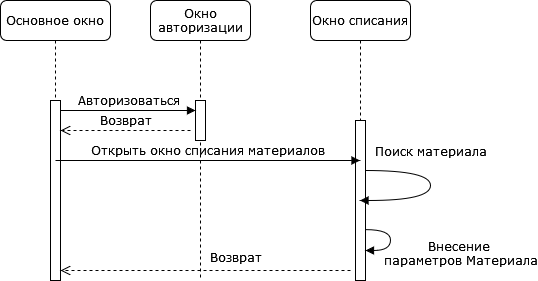

The diagram above was exported from draw.io. Its source (the exported page's mxGraphModel, read from the mxfile embedded in the PNG):
<mxGraphModel dx="791" dy="715" grid="1" gridSize="10" guides="1" tooltips="1" connect="1" arrows="1" fold="1" page="1" pageScale="1" pageWidth="1100" pageHeight="850" background="none" math="0" shadow="0">
  <root>
    <mxCell id="0" />
    <mxCell id="1" parent="0" />
    <mxCell id="7baba1c4bc27f4b0-2" value="Окно авторизации" style="shape=umlLifeline;perimeter=lifelinePerimeter;whiteSpace=wrap;html=1;container=1;collapsible=0;recursiveResize=0;outlineConnect=0;rounded=1;shadow=0;comic=0;labelBackgroundColor=none;strokeWidth=1;fontFamily=Verdana;fontSize=12;align=center;" parent="1" vertex="1">
      <mxGeometry x="240" y="80" width="100" height="280" as="geometry" />
    </mxCell>
    <mxCell id="7baba1c4bc27f4b0-10" value="" style="html=1;points=[];perimeter=orthogonalPerimeter;rounded=0;shadow=0;comic=0;labelBackgroundColor=none;strokeWidth=1;fontFamily=Verdana;fontSize=12;align=center;" parent="7baba1c4bc27f4b0-2" vertex="1">
      <mxGeometry x="45" y="100" width="10" height="40" as="geometry" />
    </mxCell>
    <mxCell id="7baba1c4bc27f4b0-3" value="Окно списания" style="shape=umlLifeline;perimeter=lifelinePerimeter;whiteSpace=wrap;html=1;container=1;collapsible=0;recursiveResize=0;outlineConnect=0;rounded=1;shadow=0;comic=0;labelBackgroundColor=none;strokeWidth=1;fontFamily=Verdana;fontSize=12;align=center;" parent="1" vertex="1">
      <mxGeometry x="400" y="80" width="100" height="280" as="geometry" />
    </mxCell>
    <mxCell id="7baba1c4bc27f4b0-13" value="" style="html=1;points=[];perimeter=orthogonalPerimeter;rounded=0;shadow=0;comic=0;labelBackgroundColor=none;strokeWidth=1;fontFamily=Verdana;fontSize=12;align=center;" parent="7baba1c4bc27f4b0-3" vertex="1">
      <mxGeometry x="45" y="120" width="10" height="160" as="geometry" />
    </mxCell>
    <mxCell id="2jb0UfUXojAi2Yqv621_-11" value="&lt;div&gt;Внесение&amp;nbsp;&lt;/div&gt;&lt;div&gt;параметров Материала&lt;br&gt;&lt;/div&gt;" style="html=1;verticalAlign=bottom;endArrow=block;labelBackgroundColor=none;fontFamily=Verdana;fontSize=12;elbow=vertical;edgeStyle=orthogonalEdgeStyle;curved=1;exitX=0.994;exitY=0.682;exitDx=0;exitDy=0;exitPerimeter=0;" parent="7baba1c4bc27f4b0-3" source="7baba1c4bc27f4b0-13" target="7baba1c4bc27f4b0-13" edge="1">
      <mxGeometry x="0.2954" y="73" relative="1" as="geometry">
        <mxPoint x="64" y="236" as="sourcePoint" />
        <mxPoint x="110" y="260" as="targetPoint" />
        <Array as="points">
          <mxPoint x="80" y="229" />
          <mxPoint x="80" y="250" />
        </Array>
        <mxPoint x="70" y="-53" as="offset" />
      </mxGeometry>
    </mxCell>
    <mxCell id="detiehMoXK-1lKHYphKX-1" value="&lt;div&gt;Поиск материала&lt;br&gt;&lt;/div&gt;" style="html=1;verticalAlign=bottom;endArrow=block;labelBackgroundColor=none;fontFamily=Verdana;fontSize=12;elbow=vertical;edgeStyle=orthogonalEdgeStyle;curved=1;" parent="7baba1c4bc27f4b0-3" source="7baba1c4bc27f4b0-13" target="7baba1c4bc27f4b0-3" edge="1">
      <mxGeometry x="-0.2" y="-10" relative="1" as="geometry">
        <mxPoint x="60" y="170" as="sourcePoint" />
        <mxPoint x="80" y="200" as="targetPoint" />
        <Array as="points">
          <mxPoint x="120" y="170" />
          <mxPoint x="120" y="200" />
        </Array>
        <mxPoint x="10" y="-10" as="offset" />
      </mxGeometry>
    </mxCell>
    <mxCell id="7baba1c4bc27f4b0-8" value="Основное окно " style="shape=umlLifeline;perimeter=lifelinePerimeter;whiteSpace=wrap;html=1;container=1;collapsible=0;recursiveResize=0;outlineConnect=0;rounded=1;shadow=0;comic=0;labelBackgroundColor=none;strokeWidth=1;fontFamily=Verdana;fontSize=12;align=center;" parent="1" vertex="1">
      <mxGeometry x="90" y="80" width="110" height="280" as="geometry" />
    </mxCell>
    <mxCell id="7baba1c4bc27f4b0-9" value="" style="html=1;points=[];perimeter=orthogonalPerimeter;rounded=0;shadow=0;comic=0;labelBackgroundColor=none;strokeWidth=1;fontFamily=Verdana;fontSize=12;align=center;" parent="7baba1c4bc27f4b0-8" vertex="1">
      <mxGeometry x="50" y="100" width="10" height="180" as="geometry" />
    </mxCell>
    <mxCell id="2jb0UfUXojAi2Yqv621_-1" value="&lt;div&gt;Открыть окно списания материалов &lt;/div&gt;" style="html=1;verticalAlign=bottom;endArrow=block;labelBackgroundColor=none;fontFamily=Verdana;fontSize=12;edgeStyle=elbowEdgeStyle;elbow=vertical;" parent="7baba1c4bc27f4b0-8" target="7baba1c4bc27f4b0-3" edge="1">
      <mxGeometry relative="1" as="geometry">
        <mxPoint x="55" y="160" as="sourcePoint" />
        <Array as="points">
          <mxPoint x="60" y="160" />
        </Array>
        <mxPoint x="185" y="160" as="targetPoint" />
      </mxGeometry>
    </mxCell>
    <mxCell id="7baba1c4bc27f4b0-11" value="Авторизоваться" style="html=1;verticalAlign=bottom;endArrow=block;labelBackgroundColor=none;fontFamily=Verdana;fontSize=12;edgeStyle=elbowEdgeStyle;elbow=vertical;" parent="1" edge="1">
      <mxGeometry relative="1" as="geometry">
        <mxPoint x="150" y="190" as="sourcePoint" />
        <mxPoint x="285" y="190" as="targetPoint" />
        <Array as="points">
          <mxPoint x="220" y="190" />
        </Array>
      </mxGeometry>
    </mxCell>
    <mxCell id="2jb0UfUXojAi2Yqv621_-3" value="Возврат" style="html=1;verticalAlign=bottom;endArrow=open;dashed=1;endSize=8;labelBackgroundColor=none;fontFamily=Verdana;fontSize=12;" parent="1" edge="1">
      <mxGeometry x="-0.1966" y="-3" relative="1" as="geometry">
        <mxPoint x="150" y="349.9999999999999" as="targetPoint" />
        <mxPoint x="440" y="350" as="sourcePoint" />
        <Array as="points" />
        <mxPoint x="1" as="offset" />
      </mxGeometry>
    </mxCell>
    <mxCell id="2jb0UfUXojAi2Yqv621_-4" value="Возврат" style="html=1;verticalAlign=bottom;endArrow=open;dashed=1;endSize=8;labelBackgroundColor=none;fontFamily=Verdana;fontSize=12;" parent="1" edge="1">
      <mxGeometry relative="1" as="geometry">
        <mxPoint x="150" y="210" as="targetPoint" />
        <mxPoint x="280" y="210" as="sourcePoint" />
        <Array as="points" />
      </mxGeometry>
    </mxCell>
  </root>
</mxGraphModel>